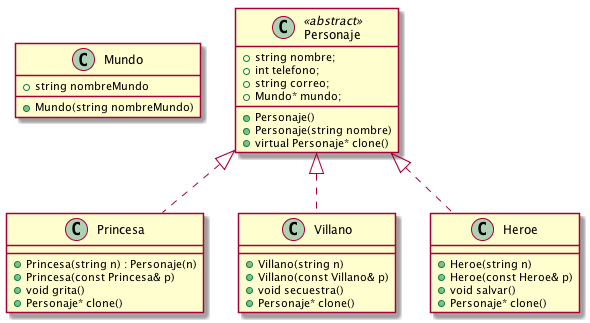

The diagram above was rendered by PlantUML. Its source (embedded in the PNG):
@startuml
    Class Mundo{
        +string nombreMundo
        +Mundo(string nombreMundo)
    }
    Class Personaje<<abstract>>{
        +string nombre;
        +int telefono;
        +string correo;
        +Mundo* mundo;
        +Personaje()
        +Personaje(string nombre)
        +virtual Personaje* clone()
    }
    Class Princesa{
        +Princesa(string n) : Personaje(n)
        +Princesa(const Princesa& p)
        +void grita()
        +Personaje* clone()
    }
    Class Villano{
        +Villano(string n)
        +Villano(const Villano& p)
        +void secuestra()
        +Personaje* clone()
    }
    Class Heroe{
        +Heroe(string n)
        +Heroe(const Heroe& p)
        +void salvar()
        +Personaje* clone()
    }

Personaje <|.. Princesa
Personaje <|.. Villano
Personaje <|.. Heroe
@enduml